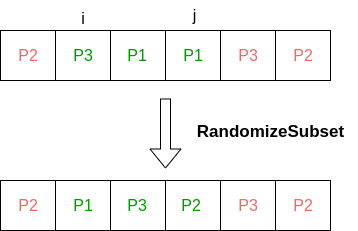

The diagram above was exported from draw.io. Its source (the exported page's mxGraphModel, read from the mxfile embedded in the PNG):
<mxGraphModel dx="778" dy="454" grid="1" gridSize="10" guides="1" tooltips="1" connect="1" arrows="1" fold="1" page="1" pageScale="1" pageWidth="827" pageHeight="1169" background="none" math="0" shadow="0">
  <root>
    <mxCell id="0" />
    <mxCell id="1" parent="0" />
    <mxCell id="fzTZWOh_sr2FfyW-UPfK-2" value="" style="shape=process;whiteSpace=wrap;html=1;backgroundOutline=1;size=0.5;fillColor=none;" parent="1" vertex="1">
      <mxGeometry x="200" y="110" width="110" height="50" as="geometry" />
    </mxCell>
    <mxCell id="fzTZWOh_sr2FfyW-UPfK-10" value="" style="shape=process;whiteSpace=wrap;html=1;backgroundOutline=1;size=0.5;align=center;fillColor=none;" parent="1" vertex="1">
      <mxGeometry x="310" y="110" width="110" height="50" as="geometry" />
    </mxCell>
    <mxCell id="fzTZWOh_sr2FfyW-UPfK-11" value="" style="shape=process;whiteSpace=wrap;html=1;backgroundOutline=1;size=0.5;fillColor=none;" parent="1" vertex="1">
      <mxGeometry x="420" y="110" width="110" height="50" as="geometry" />
    </mxCell>
    <mxCell id="fzTZWOh_sr2FfyW-UPfK-13" value="&lt;font color=&quot;#ea6b66&quot; style=&quot;font-size: 16px;&quot;&gt;P2&lt;/font&gt;" style="text;html=1;strokeColor=none;fillColor=none;align=center;verticalAlign=middle;whiteSpace=wrap;rounded=0;" parent="1" vertex="1">
      <mxGeometry x="203" y="110" width="50" height="50" as="geometry" />
    </mxCell>
    <mxCell id="fzTZWOh_sr2FfyW-UPfK-14" value="&lt;font color=&quot;#009900&quot; style=&quot;font-size: 16px;&quot;&gt;P3&lt;/font&gt;" style="text;html=1;strokeColor=none;fillColor=none;align=center;verticalAlign=middle;whiteSpace=wrap;rounded=0;" parent="1" vertex="1">
      <mxGeometry x="258" y="110" width="50" height="50" as="geometry" />
    </mxCell>
    <mxCell id="fzTZWOh_sr2FfyW-UPfK-15" value="&lt;font color=&quot;#009900&quot; style=&quot;font-size: 16px;&quot;&gt;P1&lt;/font&gt;" style="text;html=1;strokeColor=none;fillColor=none;align=center;verticalAlign=middle;whiteSpace=wrap;rounded=0;" parent="1" vertex="1">
      <mxGeometry x="312" y="110" width="50" height="50" as="geometry" />
    </mxCell>
    <mxCell id="fzTZWOh_sr2FfyW-UPfK-16" value="&lt;font color=&quot;#009900&quot; style=&quot;font-size: 16px;&quot;&gt;P1&lt;/font&gt;" style="text;html=1;strokeColor=none;fillColor=none;align=center;verticalAlign=middle;whiteSpace=wrap;rounded=0;" parent="1" vertex="1">
      <mxGeometry x="368" y="110" width="50" height="50" as="geometry" />
    </mxCell>
    <mxCell id="fzTZWOh_sr2FfyW-UPfK-17" value="&lt;font color=&quot;#ea6b66&quot; style=&quot;font-size: 16px;&quot;&gt;P3&lt;/font&gt;" style="text;html=1;strokeColor=none;fillColor=none;align=center;verticalAlign=middle;whiteSpace=wrap;rounded=0;" parent="1" vertex="1">
      <mxGeometry x="423" y="110" width="50" height="50" as="geometry" />
    </mxCell>
    <mxCell id="fzTZWOh_sr2FfyW-UPfK-18" value="&lt;font style=&quot;font-size: 16px;&quot; color=&quot;#ea6b66&quot;&gt;P2&lt;/font&gt;" style="text;html=1;strokeColor=none;fillColor=none;align=center;verticalAlign=middle;whiteSpace=wrap;rounded=0;" parent="1" vertex="1">
      <mxGeometry x="478" y="110" width="50" height="50" as="geometry" />
    </mxCell>
    <mxCell id="fzTZWOh_sr2FfyW-UPfK-58" value="&lt;font size=&quot;1&quot; style=&quot;&quot;&gt;&lt;b style=&quot;font-size: 17px;&quot;&gt;RandomizeSubset&lt;/b&gt;&lt;/font&gt;" style="text;html=1;strokeColor=none;fillColor=none;align=center;verticalAlign=middle;whiteSpace=wrap;rounded=0;" parent="1" vertex="1">
      <mxGeometry x="382.75" y="190" width="174.5" height="43" as="geometry" />
    </mxCell>
    <mxCell id="U4vuDA3ogn_ZmVwreYOG-1" value="" style="shape=process;whiteSpace=wrap;html=1;backgroundOutline=1;size=0.5;fillColor=none;" parent="1" vertex="1">
      <mxGeometry x="200" y="260" width="110" height="50" as="geometry" />
    </mxCell>
    <mxCell id="U4vuDA3ogn_ZmVwreYOG-2" value="" style="shape=process;whiteSpace=wrap;html=1;backgroundOutline=1;size=0.5;align=center;fillColor=none;" parent="1" vertex="1">
      <mxGeometry x="310" y="260" width="110" height="50" as="geometry" />
    </mxCell>
    <mxCell id="U4vuDA3ogn_ZmVwreYOG-3" value="" style="shape=process;whiteSpace=wrap;html=1;backgroundOutline=1;size=0.5;fillColor=none;" parent="1" vertex="1">
      <mxGeometry x="420" y="260" width="110" height="50" as="geometry" />
    </mxCell>
    <mxCell id="U4vuDA3ogn_ZmVwreYOG-4" value="&lt;font color=&quot;#ea6b66&quot; style=&quot;font-size: 16px;&quot;&gt;P2&lt;/font&gt;" style="text;html=1;strokeColor=none;fillColor=none;align=center;verticalAlign=middle;whiteSpace=wrap;rounded=0;" parent="1" vertex="1">
      <mxGeometry x="203" y="260" width="50" height="50" as="geometry" />
    </mxCell>
    <mxCell id="U4vuDA3ogn_ZmVwreYOG-5" value="&lt;font color=&quot;#009900&quot; style=&quot;font-size: 16px;&quot;&gt;P1&lt;/font&gt;" style="text;html=1;strokeColor=none;fillColor=none;align=center;verticalAlign=middle;whiteSpace=wrap;rounded=0;" parent="1" vertex="1">
      <mxGeometry x="258" y="260" width="50" height="50" as="geometry" />
    </mxCell>
    <mxCell id="U4vuDA3ogn_ZmVwreYOG-6" value="&lt;font color=&quot;#009900&quot; style=&quot;font-size: 16px;&quot;&gt;P3&lt;/font&gt;" style="text;html=1;strokeColor=none;fillColor=none;align=center;verticalAlign=middle;whiteSpace=wrap;rounded=0;" parent="1" vertex="1">
      <mxGeometry x="312" y="260" width="50" height="50" as="geometry" />
    </mxCell>
    <mxCell id="U4vuDA3ogn_ZmVwreYOG-7" value="&lt;font color=&quot;#009900&quot; style=&quot;font-size: 16px;&quot;&gt;P2&lt;/font&gt;" style="text;html=1;strokeColor=none;fillColor=none;align=center;verticalAlign=middle;whiteSpace=wrap;rounded=0;" parent="1" vertex="1">
      <mxGeometry x="366" y="260" width="50" height="50" as="geometry" />
    </mxCell>
    <mxCell id="U4vuDA3ogn_ZmVwreYOG-8" value="&lt;font color=&quot;#ea6b66&quot; style=&quot;font-size: 16px;&quot;&gt;P3&lt;/font&gt;" style="text;html=1;strokeColor=none;fillColor=none;align=center;verticalAlign=middle;whiteSpace=wrap;rounded=0;" parent="1" vertex="1">
      <mxGeometry x="423" y="260" width="50" height="50" as="geometry" />
    </mxCell>
    <mxCell id="U4vuDA3ogn_ZmVwreYOG-9" value="&lt;font style=&quot;font-size: 16px;&quot; color=&quot;#ea6b66&quot;&gt;P2&lt;/font&gt;" style="text;html=1;strokeColor=none;fillColor=none;align=center;verticalAlign=middle;whiteSpace=wrap;rounded=0;" parent="1" vertex="1">
      <mxGeometry x="478" y="260" width="50" height="50" as="geometry" />
    </mxCell>
    <mxCell id="3CZ2O4-msvCJch62s-d1-1" value="" style="shape=flexArrow;endArrow=classic;html=1;rounded=0;" edge="1" parent="1">
      <mxGeometry width="50" height="50" relative="1" as="geometry">
        <mxPoint x="365" y="178" as="sourcePoint" />
        <mxPoint x="365" y="248" as="targetPoint" />
      </mxGeometry>
    </mxCell>
    <mxCell id="3CZ2O4-msvCJch62s-d1-3" value="&lt;font style=&quot;font-size: 16px;&quot;&gt;i&lt;/font&gt;" style="text;html=1;strokeColor=none;fillColor=none;align=center;verticalAlign=middle;whiteSpace=wrap;rounded=0;" vertex="1" parent="1">
      <mxGeometry x="253" y="83" width="60" height="30" as="geometry" />
    </mxCell>
    <mxCell id="3CZ2O4-msvCJch62s-d1-4" value="&lt;font style=&quot;font-size: 16px;&quot;&gt;j&lt;/font&gt;" style="text;html=1;strokeColor=none;fillColor=none;align=center;verticalAlign=middle;whiteSpace=wrap;rounded=0;" vertex="1" parent="1">
      <mxGeometry x="366" y="80" width="57.25" height="30" as="geometry" />
    </mxCell>
  </root>
</mxGraphModel>